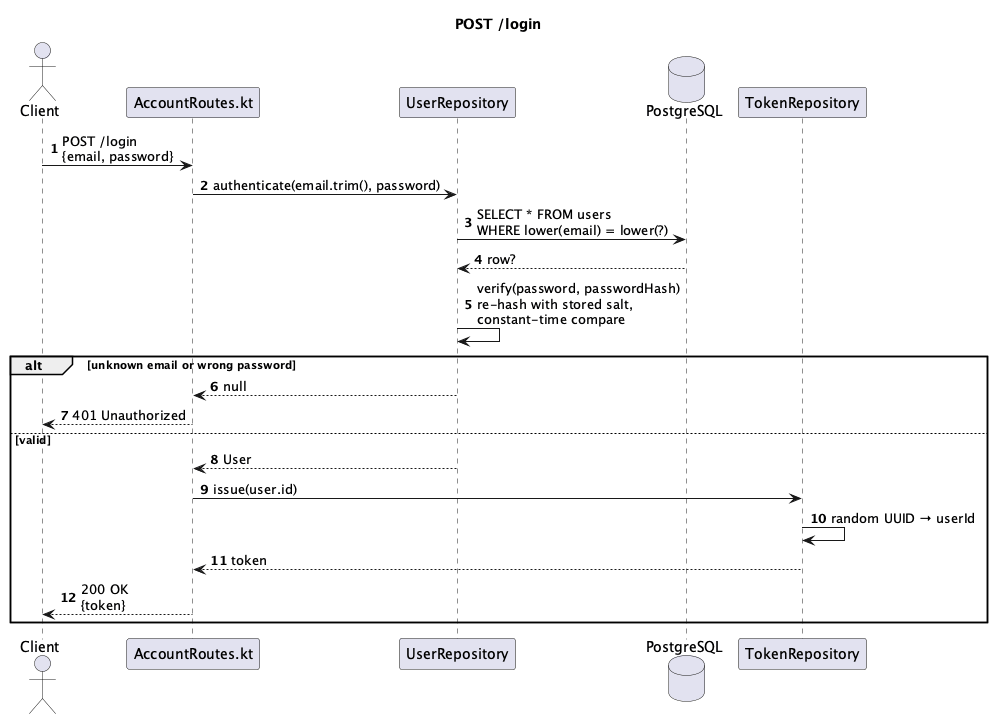

The diagram above was rendered by PlantUML. Its source (embedded in the PNG):
@startuml
title POST /login
autonumber

actor Client
participant "AccountRoutes.kt" as Route
participant UserRepository
database PostgreSQL
participant TokenRepository

Client -> Route : POST /login\n{email, password}
Route -> UserRepository : authenticate(email.trim(), password)
UserRepository -> PostgreSQL : SELECT * FROM users\nWHERE lower(email) = lower(?)
PostgreSQL --> UserRepository : row?
UserRepository -> UserRepository : verify(password, passwordHash)\nre-hash with stored salt,\nconstant-time compare

alt unknown email or wrong password
  UserRepository --> Route : null
  Route --> Client : 401 Unauthorized
else valid
  UserRepository --> Route : User
  Route -> TokenRepository : issue(user.id)
  TokenRepository -> TokenRepository : random UUID → userId
  TokenRepository --> Route : token
  Route --> Client : 200 OK\n{token}
end

@enduml